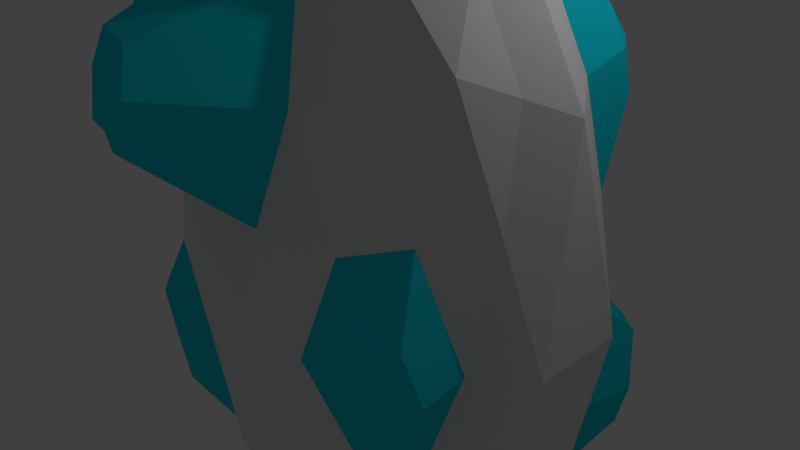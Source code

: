 # Source: Rock1.blend  (saved by Blender 2.77.0; exported with 4.5.12 LTS)
import bpy
from mathutils import Matrix  # noqa: F401  (used for matrix-valued properties, if any)

bpy.ops.wm.read_factory_settings(use_empty=True)
scene = bpy.context.scene
scene.name = 'Scene'

# ---- collections
col_collection_1 = bpy.data.collections.new('Collection 1'); scene.collection.children.link(col_collection_1)

# ---- materials (node trees are filled in below, after node groups)
mat_rock = bpy.data.materials.new('Rock')
mat_rock.alpha_threshold = 0.0
mat_rock.use_transparent_shadow = False
mat_rock.roughness = 0.5
mat_rockcrystal = bpy.data.materials.new('RockCrystal')
mat_rockcrystal.alpha_threshold = 0.0
mat_rockcrystal.use_transparent_shadow = False
mat_rockcrystal.diffuse_color = (0.007375, 0.6685, 0.8, 1.0)
mat_rockcrystal.roughness = 0.5

# ---- material node trees

# ---- world
world_world = bpy.data.worlds.new('World'); scene.world = world_world
world_world.color = (0.05088, 0.05088, 0.05088)
world_world.use_sun_shadow = False
world_world.sun_shadow_jitter_overblur = 0.0
world_world.cycles.sampling_method = 'MANUAL'

# ---- cameras
cam_camera = bpy.data.cameras.new('Camera')
cam_camera.clip_end = 100.0
cam_camera.lens = 35.0
cam_camera.sensor_width = 32.0
cam_camera.sensor_height = 18.0
cam_camera.ortho_scale = 7.314
cam_camera.dof.focus_distance = 0.0
cam_camera.dof.aperture_fstop = 128.0

# ---- lights
light_lamp = bpy.data.lights.new('Lamp', 'POINT')
light_lamp.transmission_factor = 0.0
light_lamp.cutoff_distance = 30.0
light_lamp.energy = 100.0
light_lamp.shadow_buffer_clip_start = 1.001
light_lamp.shadow_soft_size = 0.1
light_lamp.shadow_maximum_resolution = 0.006
light_lamp.use_absolute_resolution = True

# ---- meshes
me_icosphere = bpy.data.meshes.new('Icosphere')
me_icosphere.from_pydata([(3.726e-09, 1.232e-08, -5.796), (2.453, -1.025, -2.592), (-0.9369, -1.659, -2.592), (-3.032, 1.232e-08, -2.592), (-0.9369, 1.659, -2.592), (2.453, 1.025, -2.592), (0.9234, -1.839, 2.601), (0.9369, 1.659, 2.592), (3.032, 1.232e-08, 2.592), (3.726e-09, 1.232e-08, 5.796), (-0.5507, -0.9749, -4.93), (1.442, -0.6025, -4.93), (0.8911, -1.577, -3.047), (2.884, 1.232e-08, -3.047), (1.442, 0.6025, -4.93), (-1.782, 1.232e-08, -4.93), (-2.333, -0.9749, -3.047), (-0.5507, 0.9749, -4.93), (-2.333, 0.9749, -3.047), (0.8911, 1.577, -3.047), (3.224, -0.6025, -3.345e-08), (3.224, 0.6025, -3.345e-08), (3.726e-09, -1.95, -3.345e-08), (-3.224, -0.6025, -3.345e-08), (-1.993, -1.577, -3.345e-08), (-1.993, 1.577, -3.345e-08), (-3.224, 0.6025, -3.345e-08), (1.993, 1.577, -3.345e-08), (3.726e-09, 2.224, -3.345e-08), (2.422, -1.105, 3.09), (-0.8911, -1.577, 3.047), (-2.884, 1.232e-08, 3.047), (-0.8911, 1.577, 3.047), (0.5089, -1.105, 5.111), (1.782, 1.232e-08, 4.93), (-1.442, -0.6025, 4.93), (-1.442, 0.6025, 4.93), (0.5507, 0.9749, 4.93), (-0.2754, -0.4875, -5.363), (1.947, -0.8138, -3.761), (-0.02291, -1.618, -2.82), (2.668, -0.5125, -2.82), (1.947, 0.8138, -3.761), (-0.8911, 1.232e-08, -5.363), (-2.683, -0.4875, -2.82), (-0.2754, 0.4875, -5.363), (-1.635, 1.317, -2.82), (1.672, 1.301, -2.82), (2.839, -0.8138, -1.296), (3.128, 0.3013, 1.296), (-0.4685, -1.804, -1.296), (1.49, -1.795, 1.21), (-3.128, -0.3013, -1.296), (-2.223, -1.301, 1.296), (-1.465, 1.618, -1.296), (-2.839, 0.8138, 1.296), (0.4685, 1.804, 1.296), (1.673, -1.472, 2.846), (-1.672, -1.301, 2.82), (-2.668, 0.5125, 2.82), (0.02291, 1.618, 2.82), (2.683, 0.4875, 2.82), (0.7162, -1.472, 3.856), (0.8911, 1.232e-08, 5.363), (-1.947, -0.8138, 3.761), (-1.947, 0.8138, 3.761), (0.7438, 1.317, 3.761), (-0.7438, -1.317, -3.761), (0.7209, -0.3013, -5.363), (1.672, -1.301, -2.82), (2.668, 0.5125, -2.82), (0.7209, 0.3013, -5.363), (-2.407, 1.232e-08, -3.761), (-1.635, -1.317, -2.82), (-0.7438, 1.317, -3.761), (-2.683, 0.4875, -2.82), (-0.02291, 1.618, -2.82), (3.128, -0.3013, 1.296), (2.839, 0.8138, -1.296), (0.4206, -1.995, 1.21), (2.223, -1.301, -1.296), (-2.839, -0.8138, 1.296), (-1.465, -1.618, -1.296), (-2.223, 1.301, 1.296), (-3.128, 0.3013, -1.296), (1.465, 1.618, 1.296), (-0.4685, 2.078, -1.296), (2.683, -0.4875, 2.82), (-2.668, -0.5125, 2.82), (-1.672, 1.301, 2.82), (1.635, 1.317, 2.82), (0.2754, -0.4875, 5.363), (2.407, 1.232e-08, 3.761), (-0.7209, -0.3013, 5.363), (-0.7209, 0.3013, 5.363), (0.2754, 0.4875, 5.363), (1.166, 0.4875, 4.93), (2.058, 0.4875, 3.989), (1.442, 0.9749, 3.989), (-0.4456, 0.7887, 4.93), (-1.166, 1.09, 3.989), (-1.442, 3.554e-09, 4.93), (-2.163, 0.3013, 3.989), (-2.163, -0.3013, 3.989), (-0.4456, -0.7887, 4.93), (-1.166, -1.09, 3.989), (-0.2649, -1.428, 4.1), (2.442, -1.768, -0.6827), (1.465, -1.105, 4.1), (2.058, -0.4875, 3.989), (2.778, 0.7887, 1.524), (2.608, 1.09, -3.345e-08), (2.163, 1.276, 1.524), (-0.4456, 1.764, 1.524), (-0.9963, 1.764, -3.345e-08), (-1.442, 1.577, 1.524), (-3.054, 0.3013, 1.524), (-3.224, 3.554e-09, -3.345e-08), (-3.054, -0.3013, 1.524), (-1.442, -1.577, 1.524), (-0.9963, -1.764, -3.345e-08), (-0.4456, -1.764, 1.524), (2.239, -1.428, 1.455), (2.608, -1.09, -3.345e-08), (2.778, -0.7887, 1.524), (0.9963, 1.764, -3.345e-08), (1.442, 1.577, -1.524), (0.4456, 2.037, -1.524), (-2.608, 1.09, -3.345e-08), (-2.163, 1.276, -1.524), (-2.778, 0.7887, -1.524), (-2.608, -1.09, -3.345e-08), (-2.778, -0.7887, -1.524), (0.9871, -1.951, -0.1808), (0.4456, -1.764, -1.524), (1.442, -1.577, -1.524), (3.224, 3.554e-09, -3.345e-08), (3.054, -0.3013, -1.524), (3.054, 0.3013, -1.524), (1.166, 1.09, -3.989), (0.4456, 0.7887, -4.93), (0.1702, 1.276, -3.989), (-1.442, 0.9749, -3.989), (-1.166, 0.4875, -4.93), (-2.058, 0.4875, -3.989), (-2.058, -0.4875, -3.989), (-1.166, -0.4875, -4.93), (-1.442, -0.9749, -3.989), (2.163, 0.3013, -3.989), (2.163, -0.3013, -3.989), (1.442, 3.554e-09, -4.93), (0.1702, -1.276, -3.989), (0.4456, -0.7887, -4.93), (1.166, -1.09, -3.989), (-0.2203, 1.731, 4.131), (-0.5069, 1.851, 3.757), (-0.6164, 1.657, 4.131), (-0.1436, 1.867, 3.666), (0.06622, 1.612, 4.505), (0.143, 1.747, 4.04), (-0.3298, 1.538, 4.505), (2.29, 1.434, 2.97), (2.545, 1.309, 3.053), (2.445, 1.131, 3.397), (2.22, 1.309, 3.397), (2.708, 1.241, 2.496), (2.673, 1.131, 2.97), (2.483, 1.419, 2.496), (-0.2657, 2.264, -0.7202), (-0.001403, 2.346, 0.01096), (0.5606, 2.241, 0.01096), (0.2629, 2.264, 0.7421), (-0.2528, 2.241, 0.8705), (-0.5634, 2.241, 0.01096), (0.2499, 2.241, -0.8485), (-2.919, 1.29, 1.984), (-2.724, 1.397, 2.641), (-2.833, 1.137, 2.757), (-2.467, 1.29, 3.235), (-2.607, 1.537, 1.984), (-2.327, 1.537, 2.757), (-2.73, -1.664, 2.074), (-2.838, -1.535, 2.679), (-2.473, -1.664, 2.786), (-2.602, -1.436, 3.226), (-3.018, -1.436, 2.074), (-2.938, -1.295, 2.786), (0.04246, -2.979, 3.318), (0.1253, -3.125, 2.817), (-0.2667, -3.108, 2.914), (-0.5997, -3.021, 2.995), (-0.3495, -2.961, 3.416), (-0.8198, -3.021, 2.386), (-0.07563, -3.188, 2.261), (-0.4217, -3.095, 2.386), (1.236, -0.9533, 5.72), (1.34, -1.229, 5.607), (1.635, -0.9533, 5.526), (1.91, -0.7353, 5.526), (1.511, -0.7353, 5.72), (1.768, -1.229, 5.155), (2.033, -0.9533, 5.105), (2.367, -1.969, -0.185), (1.89, -2.058, -0.185), (2.115, -1.988, 0.4357), (2.449, -1.825, 0.5447), (2.614, -1.674, -0.1044), (2.093, -1.891, -0.7842), (-1.843, 0.8013, 5.217), (-2.348, 1.013, 4.048), (-1.567, 1.289, 4.275), (-1.843, 0.1988, 5.217), (-2.564, 0.5001, 4.275), (-2.564, -0.1025, 4.275), (2.272, 1.919, -2.232), (2.7, 1.767, -2.107), (2.574, 1.919, -1.397), (2.785, 1.803, -0.6866), (2.447, 2.07, -0.6866), (2.911, 1.652, -1.397), (2.146, 2.07, -1.521), (-2.125, -1.672, -2.194), (-2.476, -1.5, -2.309), (-2.039, -1.824, -1.429), (-2.305, -1.803, -0.7771), (-2.614, -1.558, -0.7771), (-2.7, -1.407, -1.543), (-2.39, -1.652, -1.543), (-0.4664, 2.446, -1.312), (0.002057, 2.591, -0.01606), (0.4476, 2.405, -1.54)], [], [(0, 68, 38), (1, 39, 41), (0, 38, 43), (0, 43, 45), (0, 45, 71), (1, 41, 48), (2, 40, 50), (3, 44, 52), (4, 46, 54), (126, 27, 218, 220), (1, 48, 80), (2, 50, 82), (3, 52, 84), (4, 54, 86), (111, 78, 219, 217), (6, 57, 62), (53, 58, 183, 181), (55, 59, 177, 175), (7, 60, 66), (8, 61, 92), (34, 96, 63), (34, 97, 96), (61, 110, 165, 166), (37, 99, 95), (60, 32, 155, 157), (32, 89, 100), (36, 101, 94), (100, 65, 209, 210), (31, 88, 103), (35, 104, 93), (35, 105, 104), (79, 6, 188, 193), (91, 33, 196, 195), (33, 108, 200, 196), (29, 87, 109), (21, 110, 49), (21, 111, 110), (27, 85, 112), (127, 28, 169, 174), (125, 127, 174, 170), (25, 83, 115), (26, 116, 55), (26, 117, 116), (23, 81, 118), (24, 119, 53), (24, 120, 119), (22, 79, 121), (133, 135, 207, 203), (123, 122, 205, 206), (20, 77, 124), (27, 125, 85), (27, 126, 125), (19, 76, 127), (25, 128, 83), (25, 129, 128), (18, 75, 130), (23, 131, 81), (23, 132, 131), (24, 131, 225, 224), (22, 133, 79), (22, 134, 133), (12, 69, 135), (20, 136, 77), (20, 137, 136), (13, 70, 138), (14, 139, 42), (14, 140, 139), (17, 74, 141), (17, 142, 74), (17, 143, 142), (15, 72, 144), (15, 145, 72), (15, 146, 145), (10, 67, 147), (13, 148, 70), (13, 149, 148), (11, 68, 150), (10, 151, 67), (10, 152, 151), (11, 39, 153), (153, 69, 12), (153, 39, 69), (39, 1, 69), (151, 153, 12), (151, 152, 153), (152, 11, 153), (67, 40, 2), (67, 151, 40), (151, 12, 40), (150, 71, 14), (150, 68, 71), (68, 0, 71), (148, 150, 14), (148, 149, 150), (149, 11, 150), (70, 42, 5), (70, 148, 42), (148, 14, 42), (147, 73, 16), (147, 67, 73), (67, 2, 73), (145, 147, 16), (145, 146, 147), (146, 10, 147), (72, 44, 3), (72, 145, 44), (145, 16, 44), (144, 75, 18), (144, 72, 75), (72, 3, 75), (142, 144, 18), (142, 143, 144), (143, 15, 144), (74, 46, 4), (74, 142, 46), (142, 18, 46), (141, 76, 19), (141, 74, 76), (74, 4, 76), (139, 141, 19), (139, 140, 141), (140, 17, 141), (42, 47, 5), (42, 139, 47), (139, 19, 47), (138, 78, 21), (138, 70, 78), (70, 5, 78), (136, 138, 21), (136, 137, 138), (137, 13, 138), (77, 49, 8), (77, 136, 49), (136, 21, 49), (135, 80, 107, 207), (135, 69, 80), (69, 1, 80), (51, 133, 203, 204), (133, 134, 135), (134, 12, 135), (79, 51, 6), (79, 133, 51), (122, 51, 204, 205), (73, 82, 223, 221), (131, 132, 226, 225), (73, 2, 82), (82, 24, 224, 223), (16, 73, 221, 222), (132, 16, 222, 226), (64, 88, 186, 184), (81, 131, 53), (131, 24, 53), (130, 84, 26), (130, 75, 84), (75, 3, 84), (128, 130, 26), (128, 129, 130), (129, 18, 130), (65, 89, 180, 178), (83, 128, 55), (128, 26, 55), (127, 86, 228, 230), (127, 76, 86), (76, 4, 86), (28, 86, 168, 169), (125, 126, 127), (126, 19, 127), (85, 56, 7), (85, 125, 56), (114, 113, 172, 173), (124, 87, 29), (124, 77, 87), (77, 8, 87), (122, 124, 29), (122, 123, 124), (123, 20, 124), (51, 57, 6), (51, 122, 57), (122, 29, 57), (121, 79, 193, 194), (62, 106, 191, 187), (119, 121, 194, 192), (6, 62, 187, 188), (119, 120, 121), (120, 22, 121), (81, 53, 181, 185), (53, 119, 58), (119, 30, 58), (118, 88, 31), (118, 81, 88), (58, 64, 184, 183), (116, 118, 31), (116, 117, 118), (117, 23, 118), (83, 55, 175, 179), (55, 116, 59), (116, 31, 59), (115, 89, 32), (115, 83, 89), (89, 83, 179, 180), (113, 115, 32), (113, 114, 115), (114, 25, 115), (56, 60, 7), (56, 113, 60), (113, 32, 60), (97, 61, 166, 163), (112, 85, 90), (85, 7, 90), (110, 112, 167, 165), (110, 111, 112), (111, 27, 112), (49, 61, 8), (49, 110, 61), (112, 90, 161, 167), (109, 92, 34), (109, 87, 92), (87, 8, 92), (108, 109, 201, 200), (34, 63, 199, 198), (108, 29, 109), (91, 63, 9), (109, 34, 198, 201), (63, 91, 195, 199), (106, 62, 33), (106, 30, 190, 191), (30, 119, 192, 190), (104, 106, 33), (104, 105, 106), (105, 30, 106), (93, 91, 9), (93, 104, 91), (104, 33, 91), (103, 64, 35), (103, 88, 64), (88, 81, 185, 186), (101, 103, 35), (65, 102, 212, 209), (102, 31, 103), (94, 93, 9), (94, 101, 93), (101, 35, 93), (101, 36, 208, 211), (100, 89, 65), (59, 65, 178, 177), (99, 100, 36), (37, 66, 159, 158), (66, 60, 157, 159), (95, 94, 9), (95, 99, 94), (99, 36, 94), (98, 66, 37), (98, 90, 66), (90, 7, 66), (96, 98, 37), (96, 97, 98), (90, 98, 164, 161), (63, 95, 9), (63, 96, 95), (96, 37, 95), (92, 97, 34), (92, 61, 97), (98, 97, 163, 164), (32, 100, 156, 155), (99, 37, 158, 160), (100, 99, 160, 156), (36, 100, 210, 208), (65, 59, 102), (59, 31, 102), (64, 105, 35), (64, 58, 105), (58, 30, 105), (62, 108, 33), (62, 57, 108), (57, 29, 108), (78, 111, 21), (27, 111, 217, 218), (47, 126, 220, 214), (86, 114, 173, 168), (86, 54, 114), (54, 25, 114), (84, 117, 26), (84, 52, 117), (52, 23, 117), (82, 120, 24), (82, 50, 120), (50, 22, 120), (80, 123, 206, 107), (80, 48, 123), (48, 20, 123), (78, 5, 215, 219), (5, 47, 214, 215), (47, 19, 126), (54, 129, 25), (54, 46, 129), (46, 18, 129), (52, 132, 23), (52, 44, 132), (44, 16, 132), (50, 134, 22), (50, 40, 134), (40, 12, 134), (48, 137, 20), (48, 41, 137), (41, 13, 137), (71, 140, 14), (71, 45, 140), (45, 17, 140), (45, 143, 17), (45, 43, 143), (43, 15, 143), (43, 146, 15), (43, 38, 146), (38, 10, 146), (41, 149, 13), (41, 39, 149), (39, 11, 149), (38, 152, 10), (38, 68, 152), (68, 11, 152), (158, 154, 160), (160, 154, 156), (154, 155, 156), (159, 154, 158), (159, 157, 154), (157, 155, 154), (162, 161, 164), (167, 161, 162), (165, 167, 162), (165, 162, 166), (163, 162, 164), (166, 162, 163), (169, 172, 171), (169, 173, 172), (170, 174, 169), (170, 169, 171), (168, 173, 169), (113, 56, 171, 172), (56, 125, 170, 171), (176, 177, 178), (179, 175, 176), (175, 177, 176), (179, 176, 180), (180, 176, 178), (182, 183, 184), (185, 181, 182), (181, 183, 182), (185, 182, 186), (186, 182, 184), (190, 189, 191), (194, 189, 190), (194, 193, 189), (193, 188, 189), (192, 194, 190), (191, 189, 187), (189, 188, 187), (196, 197, 195), (196, 200, 197), (197, 201, 198), (197, 200, 201), (195, 197, 199), (197, 198, 199), (202, 205, 204), (202, 206, 205), (207, 107, 202), (203, 207, 202), (203, 202, 204), (107, 206, 202), (208, 212, 211), (211, 212, 213), (210, 209, 208), (209, 212, 208), (102, 103, 213, 212), (103, 101, 211, 213), (215, 214, 216), (215, 216, 219), (219, 216, 217), (216, 218, 217), (216, 220, 218), (216, 214, 220), (222, 221, 227), (227, 223, 224), (227, 221, 223), (225, 227, 224), (225, 226, 227), (226, 222, 227), (230, 228, 229), (28, 127, 230, 229), (86, 28, 229, 228)])
me_icosphere.polygons.foreach_set('material_index', [0, 0, 0, 0, 0, 0, 0, 0, 0, 1, 0, 0, 0, 0, 1, 0, 1, 1, 0, 0, 0, 0, 1, 0, 1, 0, 0, 1, 0, 0, 0, 1, 1, 1, 0, 0, 0, 0, 1, 1, 0, 0, 0, 0, 0, 0, 0, 1, 1, 0, 0, 0, 0, 0, 0, 0, 0, 0, 1, 0, 0, 0, 0, 0, 0, 0, 0, 0, 0, 0, 0, 0, 0, 0, 0, 0, 0, 0, 0, 0, 0, 0, 0, 0, 0, 0, 0, 0, 0, 0, 0, 0, 0, 0, 0, 0, 0, 0, 0, 0, 0, 0, 0, 0, 0, 0, 0, 0, 0, 0, 0, 0, 0, 0, 0, 0, 0, 0, 0, 0, 0, 0, 0, 0, 0, 0, 0, 0, 0, 0, 0, 0, 0, 0, 1, 0, 0, 1, 0, 0, 0, 0, 1, 1, 1, 0, 1, 1, 1, 1, 0, 0, 0, 0, 0, 0, 0, 0, 1, 0, 0, 1, 0, 0, 1, 0, 0, 0, 0, 1, 0, 0, 0, 0, 0, 0, 0, 0, 0, 1, 1, 1, 1, 0, 0, 1, 0, 0, 0, 0, 1, 0, 0, 0, 1, 0, 0, 0, 0, 1, 0, 0, 0, 0, 0, 0, 1, 0, 0, 1, 0, 0, 0, 0, 1, 0, 0, 0, 1, 1, 0, 0, 1, 1, 0, 1, 1, 0, 0, 0, 0, 0, 0, 0, 0, 1, 0, 1, 0, 0, 0, 0, 1, 0, 1, 0, 1, 1, 0, 0, 0, 0, 0, 0, 0, 0, 1, 0, 0, 0, 0, 0, 1, 1, 1, 1, 1, 0, 0, 0, 0, 0, 0, 0, 0, 0, 1, 1, 1, 0, 0, 0, 0, 0, 0, 0, 0, 1, 0, 0, 1, 1, 0, 0, 0, 0, 0, 0, 0, 0, 0, 0, 0, 0, 0, 0, 0, 0, 0, 0, 0, 0, 0, 0, 0, 0, 0, 0, 0, 0, 1, 1, 1, 1, 1, 1, 1, 1, 1, 1, 1, 1, 1, 1, 1, 1, 1, 1, 1, 1, 1, 1, 1, 1, 1, 1, 1, 1, 1, 1, 1, 1, 1, 1, 1, 1, 1, 1, 1, 1, 1, 1, 1, 1, 1, 1, 1, 1, 1, 1, 1, 1, 1, 1, 1, 1, 1, 1, 1, 1, 1, 1, 1, 1, 1, 1, 1, 1, 1])
_ca = me_icosphere.color_attributes.new('Col', 'BYTE_COLOR', 'CORNER')
_ca.data.foreach_set('color', [0.147, 0.0999, 0.06848, 1.0, 0.147, 0.0999, 0.06848, 1.0, 0.147, 0.0999, 0.06848, 1.0, 0.147, 0.0999, 0.06848, 1.0, 0.147, 0.0999, 0.06848, 1.0, 0.147, 0.0999, 0.06848, 1.0, 0.147, 0.0999, 0.06848, 1.0, 0.147, 0.0999, 0.06848, 1.0, 0.147, 0.0999, 0.06848, 1.0, 0.147, 0.0999, 0.06848, 1.0, 0.147, 0.0999, 0.06848, 1.0, 0.147, 0.0999, 0.06848, 1.0, 0.147, 0.0999, 0.06848, 1.0, 0.147, 0.0999, 0.06848, 1.0, 0.147, 0.0999, 0.06848, 1.0, 0.147, 0.0999, 0.06848, 1.0, 0.147, 0.0999, 0.06848, 1.0, 0.3968, 0.3372, 0.3005, 1.0, 0.147, 0.0999, 0.06848, 1.0, 0.147, 0.0999, 0.06848, 1.0, 0.147, 0.0999, 0.06848, 1.0, 0.147, 0.0999, 0.06848, 1.0, 0.147, 0.0999, 0.06848, 1.0, 0.6514, 1.0, 0.2918, 1.0, 0.147, 0.0999, 0.06848, 1.0, 0.147, 0.0999, 0.06848, 1.0, 0.15, 0.1022, 0.07036, 1.0, 0.1981, 0.15, 0.1119, 1.0, 1.0, 0.8632, 0.7454, 1.0, 1.0, 0.8632, 0.7454, 1.0, 0.1981, 0.15, 0.1119, 1.0, 0.147, 0.0999, 0.06848, 1.0, 0.3005, 0.2462, 0.2051, 1.0, 0.147, 0.0999, 0.06848, 1.0, 0.147, 0.0999, 0.06848, 1.0, 0.147, 0.0999, 0.06848, 1.0, 0.147, 0.0999, 0.06848, 1.0, 0.162, 0.1119, 0.08022, 1.0, 0.6514, 1.0, 0.2918, 1.0, 0.6445, 0.9911, 0.2874, 1.0, 0.147, 0.0999, 0.06848, 1.0, 0.15, 0.1022, 0.07036, 1.0, 0.1529, 0.1046, 0.07227, 1.0, 1.0, 0.8632, 0.7454, 1.0, 0.147, 0.0999, 0.06848, 1.0, 0.147, 0.0999, 0.06848, 1.0, 1.0, 0.8632, 0.7454, 1.0, 0.6514, 1.0, 0.2918, 1.0, 0.6514, 1.0, 0.2918, 1.0, 0.6514, 1.0, 0.2918, 1.0, 0.6514, 1.0, 0.2918, 1.0, 0.8148, 1.0, 0.5841, 1.0, 0.8148, 1.0, 0.5841, 1.0, 0.6514, 1.0, 0.2918, 1.0, 0.6514, 1.0, 0.2918, 1.0, 0.6514, 1.0, 0.2918, 1.0, 0.6514, 1.0, 0.2918, 1.0, 0.6514, 1.0, 0.2918, 1.0, 1.0, 1.0, 1.0, 1.0, 1.0, 1.0, 1.0, 1.0, 1.0, 1.0, 1.0, 1.0, 1.0, 1.0, 1.0, 1.0, 1.0, 1.0, 1.0, 1.0, 1.0, 1.0, 1.0, 1.0, 1.0, 1.0, 1.0, 1.0, 1.0, 1.0, 1.0, 1.0, 1.0, 1.0, 1.0, 1.0, 1.0, 1.0, 1.0, 1.0, 1.0, 1.0, 1.0, 1.0, 1.0, 1.0, 1.0, 1.0, 1.0, 1.0, 1.0, 1.0, 1.0, 1.0, 1.0, 1.0, 1.0, 1.0, 1.0, 1.0, 1.0, 1.0, 1.0, 1.0, 1.0, 1.0, 1.0, 1.0, 1.0, 1.0, 1.0, 1.0, 1.0, 1.0, 1.0, 1.0, 1.0, 1.0, 1.0, 1.0, 1.0, 1.0, 1.0, 1.0, 1.0, 1.0, 1.0, 1.0, 1.0, 1.0, 1.0, 1.0, 1.0, 1.0, 1.0, 1.0, 1.0, 1.0, 1.0, 1.0, 1.0, 1.0, 1.0, 1.0, 1.0, 1.0, 1.0, 1.0, 1.0, 1.0, 1.0, 1.0, 0.6514, 1.0, 0.2918, 1.0, 1.0, 1.0, 1.0, 1.0, 0.6514, 1.0, 0.2918, 1.0, 0.6514, 1.0, 0.2918, 1.0, 1.0, 1.0, 1.0, 1.0, 1.0, 1.0, 1.0, 1.0, 1.0, 1.0, 1.0, 1.0, 1.0, 1.0, 1.0, 1.0, 1.0, 1.0, 1.0, 1.0, 0.6514, 1.0, 0.2918, 1.0, 0.6514, 1.0, 0.2918, 1.0, 1.0, 1.0, 1.0, 1.0, 1.0, 1.0, 1.0, 1.0, 0.6514, 1.0, 0.2918, 1.0, 1.0, 1.0, 1.0, 1.0, 0.6514, 1.0, 0.2918, 1.0, 0.6514, 1.0, 0.2918, 1.0, 1.0, 1.0, 1.0, 1.0, 0.6654, 1.0, 0.3095, 1.0, 0.6514, 1.0, 0.2918, 1.0, 0.6514, 1.0, 0.2918, 1.0, 0.6654, 1.0, 0.3095, 1.0, 0.6514, 1.0, 0.2918, 1.0, 0.6514, 1.0, 0.2918, 1.0, 0.6514, 1.0, 0.2918, 1.0, 0.6514, 1.0, 0.2918, 1.0, 0.6514, 1.0, 0.2918, 1.0, 1.0, 1.0, 1.0, 1.0, 1.0, 1.0, 1.0, 1.0, 1.0, 1.0, 1.0, 1.0, 1.0, 1.0, 1.0, 1.0, 1.0, 1.0, 1.0, 1.0, 1.0, 1.0, 1.0, 1.0, 1.0, 0.8632, 0.7454, 1.0, 1.0, 1.0, 1.0, 1.0, 1.0, 0.8632, 0.7454, 1.0, 1.0, 1.0, 1.0, 1.0, 1.0, 1.0, 1.0, 1.0, 0.147, 0.0999, 0.06848, 1.0, 1.0, 1.0, 1.0, 1.0, 1.0, 1.0, 1.0, 1.0, 0.147, 0.0999, 0.06848, 1.0, 1.0, 1.0, 1.0, 1.0, 0.147, 0.0999, 0.06848, 1.0, 0.147, 0.0999, 0.06848, 1.0, 1.0, 1.0, 1.0, 1.0, 1.0, 1.0, 1.0, 1.0, 1.0, 1.0, 1.0, 1.0, 1.0, 1.0, 1.0, 1.0, 1.0, 1.0, 1.0, 1.0, 0.6514, 1.0, 0.2918, 1.0, 0.6514, 1.0, 0.2918, 1.0, 1.0, 1.0, 1.0, 1.0, 0.6514, 1.0, 0.2918, 1.0, 0.6514, 1.0, 0.2918, 1.0, 1.0, 1.0, 1.0, 1.0, 0.6584, 1.0, 0.3005, 1.0, 1.0, 1.0, 1.0, 1.0, 1.0, 1.0, 1.0, 1.0, 0.9823, 1.0, 0.9647, 1.0, 0.6514, 1.0, 0.2918, 1.0, 1.0, 1.0, 1.0, 1.0, 1.0, 1.0, 1.0, 1.0, 0.9823, 1.0, 0.9647, 1.0, 1.0, 1.0, 1.0, 1.0, 1.0, 1.0, 1.0, 1.0, 1.0, 1.0, 1.0, 1.0, 0.7011, 1.0, 0.3712, 1.0, 0.147, 0.0999, 0.06848, 1.0, 0.147, 0.0999, 0.06848, 1.0, 0.7011, 1.0, 0.3712, 1.0, 1.0, 1.0, 1.0, 1.0, 1.0, 1.0, 1.0, 1.0, 1.0, 1.0, 1.0, 1.0, 1.0, 1.0, 1.0, 1.0, 1.0, 1.0, 1.0, 1.0, 1.0, 1.0, 1.0, 1.0, 1.0, 1.0, 1.0, 1.0, 1.0, 0.8632, 0.7454, 1.0, 1.0, 1.0, 1.0, 1.0, 1.0, 1.0, 1.0, 1.0, 1.0, 0.8632, 0.7454, 1.0, 0.1981, 0.15, 0.1119, 1.0, 1.0, 1.0, 1.0, 1.0, 0.147, 0.0999, 0.06848, 1.0, 0.147, 0.0999, 0.06848, 1.0, 0.147, 0.0999, 0.06848, 1.0, 1.0, 1.0, 1.0, 1.0, 1.0, 1.0, 1.0, 1.0, 1.0, 1.0, 1.0, 1.0, 1.0, 1.0, 1.0, 1.0, 0.147, 0.0999, 0.06848, 1.0, 1.0, 1.0, 1.0, 1.0, 0.147, 0.0999, 0.06848, 1.0, 0.147, 0.0999, 0.06848, 1.0, 0.3185, 0.3564, 0.1441, 1.0, 1.0, 1.0, 1.0, 1.0, 1.0, 1.0, 1.0, 1.0, 0.6584, 1.0, 0.3005, 1.0, 1.0, 1.0, 1.0, 1.0, 0.147, 0.0999, 0.06848, 1.0, 1.0, 1.0, 1.0, 1.0, 1.0, 1.0, 1.0, 1.0, 1.0, 1.0, 1.0, 1.0, 1.0, 1.0, 1.0, 1.0, 1.0, 1.0, 1.0, 1.0, 1.0, 1.0, 1.0, 1.0, 0.7011, 1.0, 0.3712, 1.0, 1.0, 1.0, 1.0, 1.0, 1.0, 1.0, 1.0, 1.0, 0.147, 0.0999, 0.06848, 1.0, 0.7011, 1.0, 0.3712, 1.0, 0.147, 0.0999, 0.06848, 1.0, 0.147, 0.0999, 0.06848, 1.0, 0.147, 0.0999, 0.06848, 1.0, 1.0, 1.0, 1.0, 1.0, 1.0, 1.0, 1.0, 1.0, 1.0, 1.0, 1.0, 1.0, 1.0, 1.0, 1.0, 1.0, 0.147, 0.0999, 0.06848, 1.0, 1.0, 1.0, 1.0, 1.0, 0.147, 0.0999, 0.06848, 1.0, 0.147, 0.0999, 0.06848, 1.0, 0.1529, 0.1046, 0.07227, 1.0, 0.147, 0.0999, 0.06848, 1.0, 0.147, 0.0999, 0.06848, 1.0, 0.147, 0.0999, 0.06848, 1.0, 0.147, 0.0999, 0.06848, 1.0, 0.147, 0.0999, 0.06848, 1.0, 0.147, 0.0999, 0.06848, 1.0, 0.147, 0.0999, 0.06848, 1.0, 0.147, 0.0999, 0.06848, 1.0, 0.147, 0.0999, 0.06848, 1.0, 0.147, 0.0999, 0.06848, 1.0, 0.147, 0.0999, 0.06848, 1.0, 0.147, 0.0999, 0.06848, 1.0, 0.147, 0.0999, 0.06848, 1.0, 0.147, 0.0999, 0.06848, 1.0, 0.147, 0.0999, 0.06848, 1.0, 0.147, 0.0999, 0.06848, 1.0, 0.147, 0.0999, 0.06848, 1.0, 0.147, 0.0999, 0.06848, 1.0, 0.147, 0.0999, 0.06848, 1.0, 0.147, 0.0999, 0.06848, 1.0, 0.147, 0.0999, 0.06848, 1.0, 0.147, 0.0999, 0.06848, 1.0, 0.147, 0.0999, 0.06848, 1.0, 0.147, 0.0999, 0.06848, 1.0, 0.147, 0.0999, 0.06848, 1.0, 0.147, 0.0999, 0.06848, 1.0, 0.147, 0.0999, 0.06848, 1.0, 0.147, 0.0999, 0.06848, 1.0, 0.147, 0.0999, 0.06848, 1.0, 0.147, 0.0999, 0.06848, 1.0, 0.147, 0.0999, 0.06848, 1.0, 0.147, 0.0999, 0.06848, 1.0, 0.147, 0.0999, 0.06848, 1.0, 0.147, 0.0999, 0.06848, 1.0, 0.147, 0.0999, 0.06848, 1.0, 0.147, 0.0999, 0.06848, 1.0, 0.147, 0.0999, 0.06848, 1.0, 0.147, 0.0999, 0.06848, 1.0, 0.147, 0.0999, 0.06848, 1.0, 0.147, 0.0999, 0.06848, 1.0, 0.147, 0.0999, 0.06848, 1.0, 0.147, 0.0999, 0.06848, 1.0, 0.147, 0.0999, 0.06848, 1.0, 0.147, 0.0999, 0.06848, 1.0, 0.147, 0.0999, 0.06848, 1.0, 0.147, 0.0999, 0.06848, 1.0, 0.147, 0.0999, 0.06848, 1.0, 0.147, 0.0999, 0.06848, 1.0, 0.147, 0.0999, 0.06848, 1.0, 0.147, 0.0999, 0.06848, 1.0, 0.147, 0.0999, 0.06848, 1.0, 0.147, 0.0999, 0.06848, 1.0, 0.147, 0.0999, 0.06848, 1.0, 0.147, 0.0999, 0.06848, 1.0, 0.147, 0.0999, 0.06848, 1.0, 0.147, 0.0999, 0.06848, 1.0, 0.147, 0.0999, 0.06848, 1.0, 0.147, 0.0999, 0.06848, 1.0, 0.147, 0.0999, 0.06848, 1.0, 0.147, 0.0999, 0.06848, 1.0, 0.147, 0.0999, 0.06848, 1.0, 0.147, 0.0999, 0.06848, 1.0, 0.147, 0.0999, 0.06848, 1.0, 0.147, 0.0999, 0.06848, 1.0, 0.147, 0.0999, 0.06848, 1.0, 0.147, 0.0999, 0.06848, 1.0, 0.147, 0.0999, 0.06848, 1.0, 0.147, 0.0999, 0.06848, 1.0, 0.147, 0.0999, 0.06848, 1.0, 0.147, 0.0999, 0.06848, 1.0, 0.147, 0.0999, 0.06848, 1.0, 0.147, 0.0999, 0.06848, 1.0, 0.147, 0.0999, 0.06848, 1.0, 0.147, 0.0999, 0.06848, 1.0, 0.147, 0.0999, 0.06848, 1.0, 0.147, 0.0999, 0.06848, 1.0, 0.147, 0.0999, 0.06848, 1.0, 0.147, 0.0999, 0.06848, 1.0, 0.147, 0.0999, 0.06848, 1.0, 0.147, 0.0999, 0.06848, 1.0, 0.147, 0.0999, 0.06848, 1.0, 0.147, 0.0999, 0.06848, 1.0, 0.147, 0.0999, 0.06848, 1.0, 0.147, 0.0999, 0.06848, 1.0, 0.147, 0.0999, 0.06848, 1.0, 0.147, 0.0999, 0.06848, 1.0, 0.147, 0.0999, 0.06848, 1.0, 0.147, 0.0999, 0.06848, 1.0, 0.147, 0.0999, 0.06848, 1.0, 0.147, 0.0999, 0.06848, 1.0, 0.147, 0.0999, 0.06848, 1.0, 0.147, 0.0999, 0.06848, 1.0, 0.147, 0.0999, 0.06848, 1.0, 0.147, 0.0999, 0.06848, 1.0, 0.147, 0.0999, 0.06848, 1.0, 0.147, 0.0999, 0.06848, 1.0, 0.147, 0.0999, 0.06848, 1.0, 0.147, 0.0999, 0.06848, 1.0, 0.147, 0.0999, 0.06848, 1.0, 0.147, 0.0999, 0.06848, 1.0, 0.147, 0.0999, 0.06848, 1.0, 0.147, 0.0999, 0.06848, 1.0, 0.147, 0.0999, 0.06848, 1.0, 0.147, 0.0999, 0.06848, 1.0, 0.147, 0.0999, 0.06848, 1.0, 0.147, 0.0999, 0.06848, 1.0, 0.147, 0.0999, 0.06848, 1.0, 0.147, 0.0999, 0.06848, 1.0, 0.147, 0.0999, 0.06848, 1.0, 0.147, 0.0999, 0.06848, 1.0, 0.147, 0.0999, 0.06848, 1.0, 0.147, 0.0999, 0.06848, 1.0, 0.147, 0.0999, 0.06848, 1.0, 0.147, 0.0999, 0.06848, 1.0, 0.147, 0.0999, 0.06848, 1.0, 0.147, 0.0999, 0.06848, 1.0, 0.147, 0.0999, 0.06848, 1.0, 0.147, 0.0999, 0.06848, 1.0, 0.147, 0.0999, 0.06848, 1.0, 0.162, 0.1119, 0.08022, 1.0, 0.147, 0.0999, 0.06848, 1.0, 0.147, 0.0999, 0.06848, 1.0, 0.147, 0.0999, 0.06848, 1.0, 0.147, 0.0999, 0.06848, 1.0, 0.147, 0.0999, 0.06848, 1.0, 0.147, 0.0999, 0.06848, 1.0, 0.147, 0.0999, 0.06848, 1.0, 0.147, 0.0999, 0.06848, 1.0, 0.147, 0.0999, 0.06848, 1.0, 0.147, 0.0999, 0.06848, 1.0, 0.147, 0.0999, 0.06848, 1.0, 0.147, 0.0999, 0.06848, 1.0, 0.147, 0.0999, 0.06848, 1.0, 0.147, 0.0999, 0.06848, 1.0, 0.147, 0.0999, 0.06848, 1.0, 0.147, 0.0999, 0.06848, 1.0, 0.147, 0.0999, 0.06848, 1.0, 0.147, 0.0999, 0.06848, 1.0, 0.147, 0.0999, 0.06848, 1.0, 0.147, 0.0999, 0.06848, 1.0, 0.147, 0.0999, 0.06848, 1.0, 0.147, 0.0999, 0.06848, 1.0, 0.147, 0.0999, 0.06848, 1.0, 0.147, 0.0999, 0.06848, 1.0, 0.147, 0.0999, 0.06848, 1.0, 0.147, 0.0999, 0.06848, 1.0, 0.147, 0.0999, 0.06848, 1.0, 0.147, 0.0999, 0.06848, 1.0, 0.147, 0.0999, 0.06848, 1.0, 0.147, 0.0999, 0.06848, 1.0, 0.147, 0.0999, 0.06848, 1.0, 0.147, 0.0999, 0.06848, 1.0, 0.147, 0.0999, 0.06848, 1.0, 0.147, 0.0999, 0.06848, 1.0, 0.147, 0.0999, 0.06848, 1.0, 0.147, 0.0999, 0.06848, 1.0, 0.147, 0.0999, 0.06848, 1.0, 0.147, 0.0999, 0.06848, 1.0, 0.147, 0.0999, 0.06848, 1.0, 0.147, 0.0999, 0.06848, 1.0, 0.147, 0.0999, 0.06848, 1.0, 0.147, 0.0999, 0.06848, 1.0, 0.147, 0.0999, 0.06848, 1.0, 0.147, 0.0999, 0.06848, 1.0, 0.147, 0.0999, 0.06848, 1.0, 0.147, 0.0999, 0.06848, 1.0, 0.147, 0.0999, 0.06848, 1.0, 0.147, 0.0999, 0.06848, 1.0, 0.147, 0.0999, 0.06848, 1.0, 0.147, 0.0999, 0.06848, 1.0, 0.147, 0.0999, 0.06848, 1.0, 0.147, 0.0999, 0.06848, 1.0, 0.147, 0.0999, 0.06848, 1.0, 0.147, 0.0999, 0.06848, 1.0, 0.147, 0.0999, 0.06848, 1.0, 0.147, 0.0999, 0.06848, 1.0, 0.147, 0.0999, 0.06848, 1.0, 0.147, 0.0999, 0.06848, 1.0, 0.147, 0.0999, 0.06848, 1.0, 0.147, 0.0999, 0.06848, 1.0, 0.1529, 0.1046, 0.07227, 1.0, 0.147, 0.0999, 0.06848, 1.0, 1.0, 1.0, 1.0, 1.0, 0.1529, 0.1046, 0.07227, 1.0, 0.147, 0.0999, 0.06848, 1.0, 0.147, 0.0999, 0.06848, 1.0, 0.147, 0.0999, 0.06848, 1.0, 0.147, 0.0999, 0.06848, 1.0, 0.147, 0.0999, 0.06848, 1.0, 1.0, 1.0, 1.0, 1.0, 0.1529, 0.1046, 0.07227, 1.0, 1.0, 1.0, 1.0, 1.0, 1.0, 1.0, 1.0, 1.0, 0.147, 0.0999, 0.06848, 1.0, 0.1529, 0.1046, 0.07227, 1.0, 0.147, 0.0999, 0.06848, 1.0, 0.147, 0.0999, 0.06848, 1.0, 0.1529, 0.1046, 0.07227, 1.0, 1.0, 1.0, 1.0, 1.0, 1.0, 1.0, 1.0, 1.0, 1.0, 1.0, 1.0, 1.0, 1.0, 1.0, 1.0, 1.0, 1.0, 1.0, 1.0, 1.0, 1.0, 1.0, 1.0, 1.0, 1.0, 1.0, 1.0, 1.0, 1.0, 1.0, 1.0, 1.0, 1.0, 1.0, 1.0, 1.0, 0.147, 0.0999, 0.06848, 1.0, 0.147, 0.0999, 0.06848, 1.0, 0.147, 0.0999, 0.06848, 1.0, 0.147, 0.0999, 0.06848, 1.0, 0.147, 0.0999, 0.06848, 1.0, 0.147, 0.0999, 0.06848, 1.0, 0.147, 0.0999, 0.06848, 1.0, 0.147, 0.0999, 0.06848, 1.0, 0.147, 0.0999, 0.06848, 1.0, 0.147, 0.0999, 0.06848, 1.0, 0.6584, 1.0, 0.305, 1.0, 0.7011, 1.0, 0.3712, 1.0, 0.7011, 1.0, 0.3712, 1.0, 0.6584, 1.0, 0.305, 1.0, 0.7011, 1.0, 0.3712, 1.0, 0.147, 0.0999, 0.06848, 1.0, 0.147, 0.0999, 0.06848, 1.0, 0.147, 0.0999, 0.06848, 1.0, 0.147, 0.0999, 0.06848, 1.0, 0.147, 0.0999, 0.06848, 1.0, 1.0, 1.0, 1.0, 1.0, 0.6584, 1.0, 0.305, 1.0, 0.6514, 1.0, 0.2918, 1.0, 1.0, 1.0, 1.0, 1.0, 0.7011, 1.0, 0.3712, 1.0, 0.6584, 1.0, 0.305, 1.0, 1.0, 1.0, 1.0, 1.0, 0.6584, 1.0, 0.305, 1.0, 0.6584, 1.0, 0.305, 1.0, 1.0, 1.0, 1.0, 1.0, 0.147, 0.0999, 0.06848, 1.0, 0.147, 0.0999, 0.06848, 1.0, 0.147, 0.0999, 0.06848, 1.0, 0.147, 0.0999, 0.06848, 1.0, 1.0, 1.0, 1.0, 1.0, 0.147, 0.0999, 0.06848, 1.0, 0.147, 0.0999, 0.06848, 1.0, 1.0, 1.0, 1.0, 1.0, 0.147, 0.0999, 0.06848, 1.0, 0.147, 0.0999, 0.06848, 1.0, 0.147, 0.0999, 0.06848, 1.0, 0.147, 0.0999, 0.06848, 1.0, 1.0, 1.0, 1.0, 1.0, 1.0, 1.0, 1.0, 1.0, 0.147, 0.0999, 0.06848, 1.0, 0.147, 0.0999, 0.06848, 1.0, 0.147, 0.0999, 0.06848, 1.0, 0.147, 0.0999, 0.06848, 1.0, 0.147, 0.0999, 0.06848, 1.0, 0.147, 0.0999, 0.06848, 1.0, 0.147, 0.0999, 0.06848, 1.0, 0.147, 0.0999, 0.06848, 1.0, 0.147, 0.0999, 0.06848, 1.0, 1.0, 1.0, 1.0, 1.0, 1.0, 1.0, 1.0, 1.0, 1.0, 1.0, 1.0, 1.0, 1.0, 1.0, 1.0, 1.0, 0.6584, 1.0, 0.3005, 1.0, 1.0, 1.0, 1.0, 1.0, 0.6514, 1.0, 0.2918, 1.0, 1.0, 1.0, 1.0, 1.0, 1.0, 1.0, 1.0, 1.0, 0.6514, 1.0, 0.2918, 1.0, 0.3185, 0.3564, 0.1441, 1.0, 0.6445, 0.9911, 0.2874, 1.0, 1.0, 1.0, 1.0, 1.0, 0.3185, 0.3564, 0.1441, 1.0, 0.147, 0.0999, 0.06848, 1.0, 0.6445, 0.9911, 0.2874, 1.0, 0.147, 0.0999, 0.06848, 1.0, 0.147, 0.0999, 0.06848, 1.0, 0.6445, 0.9911, 0.2874, 1.0, 1.0, 1.0, 1.0, 1.0, 0.147, 0.0999, 0.06848, 1.0, 1.0, 1.0, 1.0, 1.0, 1.0, 1.0, 1.0, 1.0, 0.147, 0.0999, 0.06848, 1.0, 0.147, 0.0999, 0.06848, 1.0, 0.147, 0.0999, 0.06848, 1.0, 0.147, 0.0999, 0.06848, 1.0, 0.147, 0.0999, 0.06848, 1.0, 0.6514, 1.0, 0.2918, 1.0, 1.0, 1.0, 1.0, 1.0, 1.0, 1.0, 1.0, 1.0, 0.6514, 1.0, 0.2918, 1.0, 1.0, 1.0, 1.0, 1.0, 1.0, 1.0, 1.0, 1.0, 0.6514, 1.0, 0.2918, 1.0, 1.0, 1.0, 1.0, 1.0, 1.0, 1.0, 1.0, 1.0, 0.6514, 1.0, 0.2918, 1.0, 0.147, 0.0999, 0.06848, 1.0, 0.1529, 0.1046, 0.07227, 1.0, 0.1529, 0.1046, 0.07227, 1.0, 0.147, 0.0999, 0.06848, 1.0, 0.147, 0.0999, 0.06848, 1.0, 0.147, 0.0999, 0.06848, 1.0, 0.1529, 0.1046, 0.07227, 1.0, 0.147, 0.0999, 0.06848, 1.0, 0.147, 0.0999, 0.06848, 1.0, 0.1529, 0.1046, 0.07227, 1.0, 1.0, 1.0, 1.0, 1.0, 0.1529, 0.1046, 0.07227, 1.0, 0.1529, 0.1046, 0.07227, 1.0, 1.0, 1.0, 1.0, 1.0, 1.0, 1.0, 1.0, 1.0, 0.1981, 0.15, 0.1119, 1.0, 0.147, 0.0999, 0.06848, 1.0, 0.1981, 0.15, 0.1119, 1.0, 0.147, 0.0999, 0.06848, 1.0, 0.147, 0.0999, 0.06848, 1.0, 1.0, 1.0, 1.0, 1.0, 1.0, 1.0, 1.0, 1.0, 1.0, 1.0, 1.0, 1.0, 1.0, 1.0, 1.0, 1.0, 1.0, 1.0, 1.0, 1.0, 1.0, 1.0, 1.0, 1.0, 1.0, 1.0, 1.0, 1.0, 1.0, 1.0, 1.0, 1.0, 1.0, 1.0, 1.0, 1.0, 1.0, 1.0, 1.0, 1.0, 1.0, 1.0, 1.0, 1.0, 1.0, 1.0, 1.0, 1.0, 0.6514, 1.0, 0.2918, 1.0, 1.0, 1.0, 1.0, 1.0, 1.0, 1.0, 1.0, 1.0, 1.0, 1.0, 1.0, 1.0, 1.0, 1.0, 1.0, 1.0, 1.0, 1.0, 1.0, 1.0, 1.0, 1.0, 1.0, 1.0, 1.0, 1.0, 1.0, 1.0, 1.0, 1.0, 1.0, 1.0, 0.6514, 1.0, 0.2918, 1.0, 1.0, 1.0, 1.0, 1.0, 1.0, 1.0, 1.0, 1.0, 1.0, 1.0, 1.0, 1.0, 1.0, 1.0, 1.0, 1.0, 1.0, 1.0, 1.0, 1.0, 1.0, 1.0, 1.0, 1.0, 0.6584, 1.0, 0.305, 1.0, 0.6514, 1.0, 0.2918, 1.0, 0.6514, 1.0, 0.2918, 1.0, 0.6584, 1.0, 0.305, 1.0, 1.0, 1.0, 1.0, 1.0, 0.6514, 1.0, 0.2918, 1.0, 1.0, 1.0, 1.0, 1.0, 0.6514, 1.0, 0.2918, 1.0, 0.6514, 1.0, 0.2918, 1.0, 1.0, 1.0, 1.0, 1.0, 1.0, 1.0, 1.0, 1.0, 1.0, 1.0, 1.0, 1.0, 1.0, 1.0, 1.0, 1.0, 0.6514, 1.0, 0.2918, 1.0, 1.0, 1.0, 1.0, 1.0, 1.0, 1.0, 1.0, 1.0, 0.6514, 1.0, 0.2918, 1.0, 0.9823, 1.0, 0.9647, 1.0, 1.0, 1.0, 1.0, 1.0, 1.0, 1.0, 1.0, 1.0, 0.9823, 1.0, 0.9647, 1.0, 0.6514, 1.0, 0.2918, 1.0, 0.6514, 1.0, 0.2918, 1.0, 0.6514, 1.0, 0.2918, 1.0, 0.6514, 1.0, 0.2918, 1.0, 0.9823, 1.0, 0.9647, 1.0, 1.0, 1.0, 1.0, 1.0, 1.0, 1.0, 1.0, 1.0, 1.0, 1.0, 1.0, 1.0, 1.0, 1.0, 1.0, 1.0, 1.0, 1.0, 1.0, 1.0, 0.6584, 1.0, 0.3005, 1.0, 0.6514, 1.0, 0.2918, 1.0, 0.6514, 1.0, 0.2918, 1.0, 0.6584, 1.0, 0.3005, 1.0, 0.6514, 1.0, 0.2918, 1.0, 0.9823, 1.0, 0.9647, 1.0, 0.8148, 1.0, 0.5841, 1.0, 0.9823, 1.0, 0.9647, 1.0, 1.0, 1.0, 1.0, 1.0, 0.8148, 1.0, 0.5841, 1.0, 1.0, 1.0, 1.0, 1.0, 1.0, 1.0, 1.0, 1.0, 1.0, 1.0, 1.0, 1.0, 1.0, 1.0, 1.0, 1.0, 0.6584, 1.0, 0.3005, 1.0, 1.0, 1.0, 1.0, 1.0, 0.8148, 1.0, 0.5841, 1.0, 1.0, 1.0, 1.0, 1.0, 1.0, 1.0, 1.0, 1.0, 0.8148, 1.0, 0.5841, 1.0, 0.6514, 1.0, 0.2918, 1.0, 0.7231, 1.0, 0.4179, 1.0, 0.6514, 1.0, 0.2918, 1.0, 0.6514, 1.0, 0.2918, 1.0, 0.6514, 1.0, 0.2918, 1.0, 0.7231, 1.0, 0.4179, 1.0, 0.6514, 1.0, 0.2918, 1.0, 1.0, 1.0, 1.0, 1.0, 0.7231, 1.0, 0.4179, 1.0, 1.0, 1.0, 1.0, 1.0, 0.6514, 1.0, 0.2918, 1.0, 0.6514, 1.0, 0.2918, 1.0, 1.0, 1.0, 1.0, 1.0, 0.6514, 1.0, 0.2918, 1.0, 0.6514, 1.0, 0.2918, 1.0, 0.6514, 1.0, 0.2918, 1.0, 0.6514, 1.0, 0.2918, 1.0, 0.6514, 1.0, 0.2918, 1.0, 0.6514, 1.0, 0.2918, 1.0, 1.0, 1.0, 1.0, 1.0, 1.0, 1.0, 1.0, 1.0, 1.0, 1.0, 1.0, 1.0, 1.0, 1.0, 1.0, 1.0, 1.0, 1.0, 1.0, 1.0, 1.0, 1.0, 1.0, 1.0, 1.0, 1.0, 1.0, 1.0, 1.0, 1.0, 1.0, 1.0, 1.0, 1.0, 1.0, 1.0, 1.0, 1.0, 1.0, 1.0, 1.0, 1.0, 1.0, 1.0, 1.0, 1.0, 1.0, 1.0, 1.0, 1.0, 1.0, 1.0, 1.0, 1.0, 1.0, 1.0, 1.0, 1.0, 1.0, 1.0, 1.0, 1.0, 1.0, 1.0, 1.0, 1.0, 1.0, 1.0, 1.0, 1.0, 1.0, 1.0, 1.0, 1.0, 1.0, 1.0, 1.0, 1.0, 1.0, 1.0, 1.0, 1.0, 1.0, 1.0, 1.0, 1.0, 1.0, 1.0, 1.0, 1.0, 1.0, 1.0, 1.0, 1.0, 1.0, 1.0, 1.0, 1.0, 1.0, 1.0, 1.0, 1.0, 1.0, 1.0, 1.0, 1.0, 1.0, 1.0, 1.0, 1.0, 1.0, 1.0, 1.0, 1.0, 1.0, 1.0, 1.0, 1.0, 1.0, 1.0, 1.0, 1.0, 1.0, 1.0, 1.0, 1.0, 1.0, 1.0, 1.0, 1.0, 1.0, 1.0, 1.0, 1.0, 1.0, 1.0, 1.0, 1.0, 1.0, 1.0, 1.0, 1.0, 1.0, 1.0, 1.0, 1.0, 1.0, 1.0, 1.0, 1.0, 1.0, 1.0, 1.0, 1.0, 1.0, 1.0, 1.0, 1.0, 1.0, 1.0, 1.0, 1.0, 1.0, 1.0, 1.0, 1.0, 1.0, 1.0, 1.0, 1.0, 1.0, 1.0, 1.0, 0.8632, 0.7454, 1.0, 1.0, 1.0, 1.0, 1.0, 1.0, 0.8632, 0.7454, 1.0, 1.0, 0.8632, 0.7454, 1.0, 1.0, 1.0, 1.0, 1.0, 1.0, 1.0, 1.0, 1.0, 1.0, 1.0, 1.0, 1.0, 1.0, 1.0, 1.0, 1.0, 1.0, 1.0, 1.0, 1.0, 1.0, 1.0, 1.0, 1.0, 1.0, 1.0, 1.0, 1.0, 1.0, 1.0, 1.0, 1.0, 1.0, 1.0, 1.0, 1.0, 1.0, 1.0, 1.0, 1.0, 1.0, 1.0, 1.0, 1.0, 1.0, 1.0, 1.0, 1.0, 1.0, 1.0, 1.0, 1.0, 1.0, 1.0, 1.0, 1.0, 1.0, 1.0, 1.0, 1.0, 1.0, 1.0, 1.0, 1.0, 1.0, 1.0, 1.0, 1.0, 1.0, 1.0, 1.0, 1.0, 1.0, 1.0, 1.0, 1.0, 1.0, 1.0, 1.0, 1.0, 0.6514, 1.0, 0.2918, 1.0, 0.8148, 1.0, 0.5776, 1.0, 0.8148, 1.0, 0.5776, 1.0, 0.6514, 1.0, 0.2918, 1.0, 1.0, 1.0, 1.0, 1.0, 1.0, 1.0, 1.0, 1.0, 1.0, 1.0, 1.0, 1.0, 1.0, 1.0, 1.0, 1.0, 0.6514, 1.0, 0.2918, 1.0, 0.6514, 1.0, 0.2918, 1.0, 0.8148, 1.0, 0.5776, 1.0, 0.6654, 1.0, 0.3095, 1.0, 1.0, 1.0, 1.0, 1.0, 0.9301, 1.0, 0.8308, 1.0, 1.0, 1.0, 1.0, 1.0, 1.0, 1.0, 1.0, 1.0, 1.0, 1.0, 1.0, 1.0, 1.0, 1.0, 1.0, 1.0, 1.0, 1.0, 1.0, 1.0, 0.6654, 1.0, 0.3095, 1.0, 0.6654, 1.0, 0.3095, 1.0, 1.0, 1.0, 1.0, 1.0, 1.0, 1.0, 1.0, 1.0, 0.6514, 1.0, 0.2918, 1.0, 0.6514, 1.0, 0.2918, 1.0, 1.0, 1.0, 1.0, 1.0, 1.0, 1.0, 1.0, 1.0, 1.0, 1.0, 1.0, 1.0, 1.0, 1.0, 1.0, 1.0, 1.0, 1.0, 1.0, 1.0, 0.9823, 1.0, 0.9647, 1.0, 0.9823, 1.0, 0.9647, 1.0, 1.0, 1.0, 1.0, 1.0, 0.6514, 1.0, 0.2918, 1.0, 1.0, 1.0, 1.0, 1.0, 0.6514, 1.0, 0.2918, 1.0, 0.6514, 1.0, 0.2918, 1.0, 1.0, 1.0, 1.0, 1.0, 1.0, 1.0, 1.0, 1.0, 1.0, 1.0, 1.0, 1.0, 1.0, 1.0, 1.0, 1.0, 1.0, 1.0, 1.0, 1.0, 0.6514, 1.0, 0.2918, 1.0, 0.6654, 1.0, 0.3095, 1.0, 0.9301, 1.0, 0.8308, 1.0, 0.6514, 1.0, 0.2918, 1.0, 0.6514, 1.0, 0.2918, 1.0, 0.6654, 1.0, 0.3095, 1.0, 0.6514, 1.0, 0.2918, 1.0, 0.6514, 1.0, 0.2918, 1.0, 0.6654, 1.0, 0.3095, 1.0, 1.0, 1.0, 1.0, 1.0, 1.0, 1.0, 1.0, 1.0, 1.0, 1.0, 1.0, 1.0, 1.0, 1.0, 1.0, 1.0, 1.0, 1.0, 1.0, 1.0, 1.0, 1.0, 1.0, 1.0, 1.0, 1.0, 1.0, 1.0, 0.6584, 1.0, 0.3005, 1.0, 0.6584, 1.0, 0.3005, 1.0, 1.0, 1.0, 1.0, 1.0, 1.0, 1.0, 1.0, 1.0, 1.0, 1.0, 1.0, 1.0, 1.0, 1.0, 1.0, 1.0, 0.6514, 1.0, 0.2918, 1.0, 0.9911, 1.0, 0.9823, 1.0, 0.9911, 1.0, 0.9823, 1.0, 0.6514, 1.0, 0.2918, 1.0, 0.9911, 1.0, 0.9823, 1.0, 0.6514, 1.0, 0.2918, 1.0, 1.0, 1.0, 1.0, 1.0, 0.6514, 1.0, 0.2918, 1.0, 0.6514, 1.0, 0.2918, 1.0, 0.9301, 1.0, 0.8308, 1.0, 0.6514, 1.0, 0.2918, 1.0, 1.0, 1.0, 1.0, 1.0, 0.6514, 1.0, 0.2918, 1.0, 1.0, 1.0, 1.0, 1.0, 1.0, 1.0, 1.0, 1.0, 0.6514, 1.0, 0.2918, 1.0, 1.0, 1.0, 1.0, 1.0, 1.0, 1.0, 1.0, 1.0, 1.0, 1.0, 1.0, 1.0, 1.0, 1.0, 1.0, 1.0, 1.0, 1.0, 1.0, 1.0, 1.0, 1.0, 1.0, 1.0, 0.6514, 1.0, 0.2918, 1.0, 0.6514, 1.0, 0.2918, 1.0, 0.6514, 1.0, 0.2918, 1.0, 0.6514, 1.0, 0.2918, 1.0, 0.6514, 1.0, 0.2918, 1.0, 1.0, 1.0, 1.0, 1.0, 1.0, 1.0, 1.0, 1.0, 1.0, 1.0, 1.0, 1.0, 1.0, 1.0, 1.0, 1.0, 1.0, 1.0, 1.0, 1.0, 1.0, 1.0, 1.0, 1.0, 1.0, 1.0, 1.0, 1.0, 1.0, 1.0, 1.0, 1.0, 1.0, 1.0, 1.0, 1.0, 1.0, 1.0, 1.0, 1.0, 1.0, 1.0, 1.0, 1.0, 1.0, 1.0, 1.0, 1.0, 1.0, 1.0, 1.0, 1.0, 1.0, 1.0, 1.0, 1.0, 1.0, 1.0, 1.0, 1.0, 1.0, 1.0, 1.0, 1.0, 1.0, 1.0, 1.0, 1.0, 1.0, 1.0, 1.0, 1.0, 1.0, 1.0, 1.0, 1.0, 1.0, 1.0, 1.0, 1.0, 1.0, 1.0, 1.0, 1.0, 1.0, 1.0, 1.0, 1.0, 1.0, 1.0, 1.0, 1.0, 1.0, 1.0, 1.0, 1.0, 1.0, 1.0, 1.0, 1.0, 1.0, 1.0, 1.0, 1.0, 1.0, 1.0, 1.0, 1.0, 1.0, 1.0, 1.0, 1.0, 1.0, 1.0, 1.0, 1.0, 1.0, 1.0, 1.0, 1.0, 1.0, 1.0, 1.0, 1.0, 1.0, 1.0, 1.0, 1.0, 1.0, 1.0, 1.0, 1.0, 1.0, 1.0, 1.0, 1.0, 1.0, 1.0, 1.0, 1.0, 1.0, 1.0, 1.0, 1.0, 1.0, 1.0, 1.0, 1.0, 1.0, 1.0, 1.0, 1.0, 1.0, 1.0, 1.0, 1.0, 1.0, 1.0, 1.0, 1.0, 1.0, 1.0, 1.0, 1.0, 1.0, 1.0, 1.0, 1.0, 1.0, 1.0, 1.0, 1.0, 1.0, 1.0, 1.0, 1.0, 1.0, 1.0, 1.0, 1.0, 1.0, 1.0, 1.0, 1.0, 1.0, 1.0, 1.0, 1.0, 1.0, 1.0, 1.0, 1.0, 1.0, 1.0, 1.0, 1.0, 1.0, 1.0, 1.0, 1.0, 1.0, 1.0, 1.0, 1.0, 1.0, 1.0, 1.0, 1.0, 1.0, 1.0, 1.0, 1.0, 1.0, 1.0, 1.0, 1.0, 1.0, 1.0, 1.0, 1.0, 1.0, 1.0, 1.0, 1.0, 1.0, 1.0, 1.0, 1.0, 1.0, 1.0, 1.0, 1.0, 1.0, 1.0, 1.0, 1.0, 1.0, 1.0, 1.0, 1.0, 1.0, 1.0, 1.0, 1.0, 1.0, 1.0, 1.0, 1.0, 1.0, 1.0, 1.0, 1.0, 1.0, 1.0, 1.0, 1.0, 1.0, 1.0, 1.0, 1.0, 1.0, 1.0, 1.0, 1.0, 1.0, 1.0, 1.0, 1.0, 1.0, 1.0, 1.0, 1.0, 1.0, 1.0, 1.0, 1.0, 1.0, 1.0, 1.0, 1.0, 1.0, 1.0, 1.0, 1.0, 1.0, 1.0, 1.0, 1.0, 1.0, 1.0, 1.0, 1.0, 1.0, 1.0, 1.0, 1.0, 0.6514, 1.0, 0.2918, 1.0, 0.6514, 1.0, 0.2918, 1.0, 0.9911, 1.0, 0.9823, 1.0, 0.6514, 1.0, 0.2918, 1.0, 0.6514, 1.0, 0.2918, 1.0, 0.9911, 1.0, 0.9823, 1.0, 1.0, 1.0, 1.0, 1.0, 1.0, 1.0, 1.0, 1.0, 1.0, 1.0, 1.0, 1.0, 1.0, 1.0, 1.0, 1.0, 0.8148, 1.0, 0.5841, 1.0, 1.0, 1.0, 1.0, 1.0, 0.8148, 1.0, 0.5841, 1.0, 1.0, 1.0, 1.0, 1.0, 1.0, 1.0, 1.0, 1.0, 0.6514, 1.0, 0.2918, 1.0, 0.6514, 1.0, 0.2918, 1.0, 0.6514, 1.0, 0.2918, 1.0, 0.6514, 1.0, 0.2918, 1.0, 0.6514, 1.0, 0.2918, 1.0, 0.6514, 1.0, 0.2918, 1.0, 0.6514, 1.0, 0.2918, 1.0, 0.6514, 1.0, 0.2918, 1.0, 0.6514, 1.0, 0.2918, 1.0, 0.147, 0.0999, 0.06848, 1.0, 1.0, 0.8632, 0.7454, 1.0, 1.0, 1.0, 1.0, 1.0, 1.0, 0.8632, 0.7454, 1.0, 1.0, 0.8632, 0.7454, 1.0, 1.0, 0.8632, 0.7454, 1.0, 1.0, 0.8632, 0.7454, 1.0, 0.147, 0.0999, 0.06848, 1.0, 0.1981, 0.15, 0.1119, 1.0, 0.1981, 0.15, 0.1119, 1.0, 0.147, 0.0999, 0.06848, 1.0, 0.1529, 0.1046, 0.07227, 1.0, 1.0, 1.0, 1.0, 1.0, 1.0, 1.0, 1.0, 1.0, 0.1529, 0.1046, 0.07227, 1.0, 0.1529, 0.1046, 0.07227, 1.0, 0.15, 0.1022, 0.07036, 1.0, 1.0, 1.0, 1.0, 1.0, 0.15, 0.1022, 0.07036, 1.0, 1.0, 1.0, 1.0, 1.0, 1.0, 1.0, 1.0, 1.0, 0.6445, 0.9911, 0.2874, 1.0, 0.6514, 1.0, 0.2918, 1.0, 1.0, 1.0, 1.0, 1.0, 0.6445, 0.9911, 0.2874, 1.0, 0.6514, 1.0, 0.2918, 1.0, 0.6514, 1.0, 0.2918, 1.0, 0.6514, 1.0, 0.2918, 1.0, 1.0, 1.0, 1.0, 1.0, 0.6514, 1.0, 0.2918, 1.0, 0.147, 0.0999, 0.06848, 1.0, 1.0, 1.0, 1.0, 1.0, 1.0, 1.0, 1.0, 1.0, 0.147, 0.0999, 0.06848, 1.0, 0.147, 0.0999, 0.06848, 1.0, 1.0, 1.0, 1.0, 1.0, 0.147, 0.0999, 0.06848, 1.0, 1.0, 1.0, 1.0, 1.0, 1.0, 1.0, 1.0, 1.0, 0.147, 0.0999, 0.06848, 1.0, 1.0, 1.0, 1.0, 1.0, 1.0, 1.0, 1.0, 1.0, 0.147, 0.0999, 0.06848, 1.0, 0.147, 0.0999, 0.06848, 1.0, 0.3005, 0.2462, 0.2051, 1.0, 1.0, 1.0, 1.0, 1.0, 0.3005, 0.2462, 0.2051, 1.0, 1.0, 1.0, 1.0, 1.0, 1.0, 1.0, 1.0, 1.0, 0.147, 0.0999, 0.06848, 1.0, 0.147, 0.0999, 0.06848, 1.0, 0.147, 0.0999, 0.06848, 1.0, 0.147, 0.0999, 0.06848, 1.0, 0.147, 0.0999, 0.06848, 1.0, 0.147, 0.0999, 0.06848, 1.0, 0.147, 0.0999, 0.06848, 1.0, 0.147, 0.0999, 0.06848, 1.0, 0.147, 0.0999, 0.06848, 1.0, 0.147, 0.0999, 0.06848, 1.0, 0.1981, 0.15, 0.1119, 1.0, 0.15, 0.1022, 0.07036, 1.0, 0.147, 0.0999, 0.06848, 1.0, 1.0, 1.0, 1.0, 1.0, 0.15, 0.1022, 0.07036, 1.0, 0.147, 0.0999, 0.06848, 1.0, 0.147, 0.0999, 0.06848, 1.0, 0.147, 0.0999, 0.06848, 1.0, 0.147, 0.0999, 0.06848, 1.0, 0.147, 0.0999, 0.06848, 1.0, 0.6514, 1.0, 0.2918, 1.0, 0.147, 0.0999, 0.06848, 1.0, 1.0, 1.0, 1.0, 1.0, 0.6514, 1.0, 0.2918, 1.0, 0.147, 0.0999, 0.06848, 1.0, 0.147, 0.0999, 0.06848, 1.0, 0.147, 0.0999, 0.06848, 1.0, 0.147, 0.0999, 0.06848, 1.0, 0.147, 0.0999, 0.06848, 1.0, 0.147, 0.0999, 0.06848, 1.0, 0.147, 0.0999, 0.06848, 1.0, 1.0, 1.0, 1.0, 1.0, 0.147, 0.0999, 0.06848, 1.0, 0.147, 0.0999, 0.06848, 1.0, 0.147, 0.0999, 0.06848, 1.0, 0.147, 0.0999, 0.06848, 1.0, 0.147, 0.0999, 0.06848, 1.0, 0.147, 0.0999, 0.06848, 1.0, 0.3968, 0.3372, 0.3005, 1.0, 0.147, 0.0999, 0.06848, 1.0, 1.0, 1.0, 1.0, 1.0, 0.3968, 0.3372, 0.3005, 1.0, 0.147, 0.0999, 0.06848, 1.0, 0.147, 0.0999, 0.06848, 1.0, 0.147, 0.0999, 0.06848, 1.0, 0.147, 0.0999, 0.06848, 1.0, 0.147, 0.0999, 0.06848, 1.0, 0.147, 0.0999, 0.06848, 1.0, 0.147, 0.0999, 0.06848, 1.0, 0.147, 0.0999, 0.06848, 1.0, 0.147, 0.0999, 0.06848, 1.0, 0.147, 0.0999, 0.06848, 1.0, 0.147, 0.0999, 0.06848, 1.0, 0.147, 0.0999, 0.06848, 1.0, 0.147, 0.0999, 0.06848, 1.0, 0.147, 0.0999, 0.06848, 1.0, 0.147, 0.0999, 0.06848, 1.0, 0.147, 0.0999, 0.06848, 1.0, 0.147, 0.0999, 0.06848, 1.0, 0.147, 0.0999, 0.06848, 1.0, 0.147, 0.0999, 0.06848, 1.0, 0.147, 0.0999, 0.06848, 1.0, 0.147, 0.0999, 0.06848, 1.0, 0.147, 0.0999, 0.06848, 1.0, 0.147, 0.0999, 0.06848, 1.0, 0.147, 0.0999, 0.06848, 1.0, 0.147, 0.0999, 0.06848, 1.0, 0.147, 0.0999, 0.06848, 1.0, 0.147, 0.0999, 0.06848, 1.0, 0.147, 0.0999, 0.06848, 1.0, 0.147, 0.0999, 0.06848, 1.0, 0.147, 0.0999, 0.06848, 1.0, 0.147, 0.0999, 0.06848, 1.0, 0.147, 0.0999, 0.06848, 1.0, 0.147, 0.0999, 0.06848, 1.0, 0.147, 0.0999, 0.06848, 1.0, 0.147, 0.0999, 0.06848, 1.0, 0.147, 0.0999, 0.06848, 1.0, 0.147, 0.0999, 0.06848, 1.0, 0.147, 0.0999, 0.06848, 1.0, 0.147, 0.0999, 0.06848, 1.0, 0.147, 0.0999, 0.06848, 1.0, 0.147, 0.0999, 0.06848, 1.0, 0.147, 0.0999, 0.06848, 1.0, 0.147, 0.0999, 0.06848, 1.0, 0.147, 0.0999, 0.06848, 1.0, 0.147, 0.0999, 0.06848, 1.0, 0.147, 0.0999, 0.06848, 1.0, 0.147, 0.0999, 0.06848, 1.0, 0.147, 0.0999, 0.06848, 1.0, 0.147, 0.0999, 0.06848, 1.0, 0.147, 0.0999, 0.06848, 1.0, 1.0, 1.0, 1.0, 1.0, 1.0, 1.0, 1.0, 1.0, 1.0, 1.0, 1.0, 1.0, 1.0, 1.0, 1.0, 1.0, 1.0, 1.0, 1.0, 1.0, 1.0, 1.0, 1.0, 1.0, 1.0, 1.0, 1.0, 1.0, 1.0, 1.0, 1.0, 1.0, 1.0, 1.0, 1.0, 1.0, 1.0, 1.0, 1.0, 1.0, 1.0, 1.0, 1.0, 1.0, 1.0, 1.0, 1.0, 1.0, 1.0, 1.0, 1.0, 1.0, 1.0, 1.0, 1.0, 1.0, 1.0, 1.0, 1.0, 1.0, 1.0, 1.0, 1.0, 1.0, 1.0, 1.0, 1.0, 1.0, 1.0, 1.0, 1.0, 1.0, 1.0, 1.0, 1.0, 1.0, 1.0, 1.0, 1.0, 1.0, 1.0, 1.0, 1.0, 1.0, 1.0, 1.0, 1.0, 1.0, 1.0, 1.0, 1.0, 1.0, 1.0, 1.0, 1.0, 1.0, 1.0, 1.0, 1.0, 1.0, 1.0, 1.0, 1.0, 1.0, 1.0, 1.0, 1.0, 1.0, 1.0, 1.0, 1.0, 1.0, 1.0, 1.0, 1.0, 1.0, 1.0, 1.0, 1.0, 1.0, 1.0, 1.0, 1.0, 1.0, 1.0, 1.0, 1.0, 1.0, 1.0, 1.0, 1.0, 1.0, 1.0, 1.0, 1.0, 1.0, 1.0, 1.0, 1.0, 1.0, 1.0, 1.0, 1.0, 1.0, 1.0, 1.0, 1.0, 1.0, 1.0, 1.0, 1.0, 1.0, 1.0, 1.0, 1.0, 1.0, 1.0, 1.0, 1.0, 1.0, 1.0, 1.0, 1.0, 1.0, 1.0, 1.0, 1.0, 1.0, 1.0, 1.0, 1.0, 1.0, 0.147, 0.0999, 0.06848, 1.0, 1.0, 1.0, 1.0, 1.0, 1.0, 1.0, 1.0, 1.0, 1.0, 1.0, 1.0, 1.0, 1.0, 1.0, 1.0, 1.0, 0.1529, 0.1046, 0.07227, 1.0, 1.0, 1.0, 1.0, 1.0, 1.0, 1.0, 1.0, 1.0, 1.0, 1.0, 1.0, 1.0, 1.0, 1.0, 1.0, 1.0, 1.0, 1.0, 1.0, 1.0, 1.0, 1.0, 1.0, 1.0, 1.0, 1.0, 1.0, 1.0, 1.0, 1.0, 1.0, 1.0, 1.0, 1.0, 1.0, 1.0, 1.0, 1.0, 1.0, 1.0, 0.6514, 1.0, 0.2918, 1.0, 0.6514, 1.0, 0.2918, 1.0, 0.6514, 1.0, 0.2918, 1.0, 1.0, 1.0, 1.0, 1.0, 0.6514, 1.0, 0.2918, 1.0, 0.6514, 1.0, 0.2918, 1.0, 0.6514, 1.0, 0.2918, 1.0, 0.6514, 1.0, 0.2918, 1.0, 0.6514, 1.0, 0.2918, 1.0, 1.0, 1.0, 1.0, 1.0, 0.6514, 1.0, 0.2918, 1.0, 1.0, 1.0, 1.0, 1.0, 1.0, 1.0, 1.0, 1.0, 0.6514, 1.0, 0.2918, 1.0, 0.6514, 1.0, 0.2918, 1.0, 0.6514, 1.0, 0.2918, 1.0, 0.8148, 1.0, 0.5841, 1.0, 1.0, 1.0, 1.0, 1.0, 0.6584, 1.0, 0.3005, 1.0, 0.6514, 1.0, 0.2918, 1.0, 0.6514, 1.0, 0.2918, 1.0, 0.6514, 1.0, 0.2918, 1.0, 0.8148, 1.0, 0.5841, 1.0, 0.6514, 1.0, 0.2918, 1.0, 0.6584, 1.0, 0.3005, 1.0, 0.6514, 1.0, 0.2918, 1.0, 1.0, 1.0, 1.0, 1.0, 1.0, 1.0, 1.0, 1.0, 0.6514, 1.0, 0.2918, 1.0, 1.0, 1.0, 1.0, 1.0, 1.0, 1.0, 1.0, 1.0, 1.0, 1.0, 1.0, 1.0, 1.0, 1.0, 1.0, 1.0, 1.0, 1.0, 1.0, 1.0, 1.0, 1.0, 1.0, 1.0, 1.0, 1.0, 1.0, 1.0, 1.0, 1.0, 1.0, 1.0, 1.0, 1.0, 1.0, 1.0, 1.0, 1.0, 1.0, 1.0, 1.0, 1.0, 1.0, 1.0, 0.6514, 1.0, 0.2918, 1.0, 1.0, 1.0, 1.0, 1.0, 0.9823, 1.0, 0.9647, 1.0, 1.0, 1.0, 1.0, 1.0, 1.0, 1.0, 1.0, 1.0, 1.0, 1.0, 1.0, 1.0, 1.0, 1.0, 1.0, 1.0, 0.6514, 1.0, 0.2918, 1.0, 1.0, 1.0, 1.0, 1.0, 0.6514, 1.0, 0.2918, 1.0, 0.6514, 1.0, 0.2918, 1.0, 0.6514, 1.0, 0.2918, 1.0, 0.956, 1.0, 0.8963, 1.0, 0.6654, 1.0, 0.3095, 1.0, 0.6514, 1.0, 0.2918, 1.0, 0.6514, 1.0, 0.2918, 1.0, 0.956, 1.0, 0.8963, 1.0, 0.956, 1.0, 0.8963, 1.0, 0.8148, 1.0, 0.5776, 1.0, 1.0, 1.0, 1.0, 1.0, 0.956, 1.0, 0.8963, 1.0, 0.6514, 1.0, 0.2918, 1.0, 0.8148, 1.0, 0.5776, 1.0, 0.6654, 1.0, 0.3095, 1.0, 0.956, 1.0, 0.8963, 1.0, 1.0, 1.0, 1.0, 1.0, 0.956, 1.0, 0.8963, 1.0, 1.0, 1.0, 1.0, 1.0, 1.0, 1.0, 1.0, 1.0, 1.0, 1.0, 1.0, 1.0, 1.0, 1.0, 1.0, 1.0, 0.6584, 1.0, 0.305, 1.0, 1.0, 1.0, 1.0, 1.0, 1.0, 1.0, 1.0, 1.0, 1.0, 1.0, 1.0, 1.0, 0.147, 0.0999, 0.06848, 1.0, 0.147, 0.0999, 0.06848, 1.0, 1.0, 1.0, 1.0, 1.0, 0.7011, 1.0, 0.3712, 1.0, 0.147, 0.0999, 0.06848, 1.0, 1.0, 1.0, 1.0, 1.0, 0.7011, 1.0, 0.3712, 1.0, 1.0, 1.0, 1.0, 1.0, 0.6584, 1.0, 0.305, 1.0, 0.147, 0.0999, 0.06848, 1.0, 1.0, 1.0, 1.0, 1.0, 1.0, 1.0, 1.0, 1.0, 1.0, 1.0, 1.0, 1.0, 0.9911, 1.0, 0.9823, 1.0, 1.0, 1.0, 1.0, 1.0, 1.0, 1.0, 1.0, 1.0, 0.9911, 1.0, 0.9823, 1.0, 1.0, 1.0, 1.0, 1.0, 1.0, 1.0, 1.0, 1.0, 0.6514, 1.0, 0.2918, 1.0, 1.0, 1.0, 1.0, 1.0, 0.6514, 1.0, 0.2918, 1.0, 0.9911, 1.0, 0.9823, 1.0, 1.0, 1.0, 1.0, 1.0, 0.9911, 1.0, 0.9823, 1.0, 1.0, 1.0, 1.0, 1.0, 1.0, 1.0, 1.0, 1.0, 0.9911, 1.0, 0.9823, 1.0, 1.0, 1.0, 1.0, 1.0, 1.0, 1.0, 1.0, 1.0, 1.0, 1.0, 1.0, 1.0, 1.0, 1.0, 1.0, 1.0, 0.147, 0.0999, 0.06848, 1.0, 0.147, 0.0999, 0.06848, 1.0, 0.1812, 0.1301, 0.09531, 1.0, 0.147, 0.0999, 0.06848, 1.0, 0.1812, 0.1301, 0.09531, 1.0, 0.147, 0.0999, 0.06848, 1.0, 0.147, 0.0999, 0.06848, 1.0, 0.1812, 0.1301, 0.09531, 1.0, 1.0, 0.8632, 0.7454, 1.0, 0.1812, 0.1301, 0.09531, 1.0, 1.0, 0.8632, 0.7454, 1.0, 1.0, 0.8632, 0.7454, 1.0, 0.1812, 0.1301, 0.09531, 1.0, 0.1981, 0.15, 0.1119, 1.0, 1.0, 0.8632, 0.7454, 1.0, 0.1812, 0.1301, 0.09531, 1.0, 0.147, 0.0999, 0.06848, 1.0, 0.1981, 0.15, 0.1119, 1.0, 0.147, 0.0999, 0.06848, 1.0, 0.147, 0.0999, 0.06848, 1.0, 0.147, 0.0999, 0.06848, 1.0, 0.147, 0.0999, 0.06848, 1.0, 0.147, 0.0999, 0.06848, 1.0, 1.0, 1.0, 1.0, 1.0, 0.147, 0.0999, 0.06848, 1.0, 0.147, 0.0999, 0.06848, 1.0, 0.147, 0.0999, 0.06848, 1.0, 1.0, 1.0, 1.0, 1.0, 0.147, 0.0999, 0.06848, 1.0, 1.0, 1.0, 1.0, 1.0, 1.0, 1.0, 1.0, 1.0, 0.147, 0.0999, 0.06848, 1.0, 0.147, 0.0999, 0.06848, 1.0, 0.147, 0.0999, 0.06848, 1.0, 0.147, 0.0999, 0.06848, 1.0, 0.147, 0.0999, 0.06848, 1.0, 0.147, 0.0999, 0.06848, 1.0, 0.1529, 0.1046, 0.07227, 1.0, 1.0, 1.0, 1.0, 1.0, 1.0, 1.0, 1.0, 1.0, 0.147, 0.0999, 0.06848, 1.0, 0.147, 0.0999, 0.06848, 1.0, 1.0, 1.0, 1.0, 1.0, 0.1529, 0.1046, 0.07227, 1.0, 1.0, 1.0, 1.0, 1.0, 1.0, 1.0, 1.0, 1.0, 0.1529, 0.1046, 0.07227, 1.0])
me_icosphere.materials.append(mat_rock)
me_icosphere.materials.append(mat_rockcrystal)
me_icosphere.use_remesh_preserve_volume = False
me_icosphere.use_remesh_preserve_attributes = False
me_icosphere.use_mirror_vertex_groups = False
me_icosphere.update()

# ---- objects
ob_icosphere = bpy.data.objects.new('Icosphere', me_icosphere)
ob_lamp = bpy.data.objects.new('Lamp', light_lamp)
ob_camera = bpy.data.objects.new('Camera', cam_camera)

# ---- transforms, parenting, visibility, modifiers, constraints
ob_icosphere.location = (0.0, 0.0, 0.0)
ob_icosphere.lineart.crease_threshold = 0.0
ob_lamp.location = (4.076, 1.005, 5.904)
ob_lamp.rotation_euler = (0.6503, 0.05522, 1.866)
ob_lamp.lock_rotations_4d = False
ob_lamp.empty_display_type = 'ARROWS'
ob_lamp.color = (0.0, 0.0, 0.0, 0.0)
ob_lamp.lineart.crease_threshold = 0.0
ob_camera.location = (7.481, -6.508, 5.344)
ob_camera.rotation_euler = (1.109, 0.01082, 0.8149)
ob_camera.lock_rotations_4d = False
ob_camera.empty_display_type = 'ARROWS'
ob_camera.color = (0.0, 0.0, 0.0, 0.0)
ob_camera.display_type = 'WIRE'
ob_camera.lineart.crease_threshold = 0.0

# ---- collection membership
col_collection_1.objects.link(ob_icosphere)
col_collection_1.objects.link(ob_lamp)
col_collection_1.objects.link(ob_camera)

# ---- scene / render settings (as saved in the file)
scene.camera = ob_camera
scene.frame_start = 1; scene.frame_end = 250; scene.frame_set(2)
scene.render.engine = 'BLENDER_EEVEE_NEXT'
scene.render.resolution_percentage = 50
scene.render.dither_intensity = 0.0
scene.cycles.use_denoising = False
scene.cycles.samples = 128
scene.cycles.sampling_pattern = 'TABULATED_SOBOL'
scene.cycles.light_sampling_threshold = 0.0
scene.cycles.use_adaptive_sampling = False
scene.cycles.use_light_tree = False
scene.cycles.blur_glossy = 0.0
scene.cycles.sample_clamp_indirect = 0.0
scene.view_settings.view_transform = 'Standard'
bpy.context.view_layer.update()
